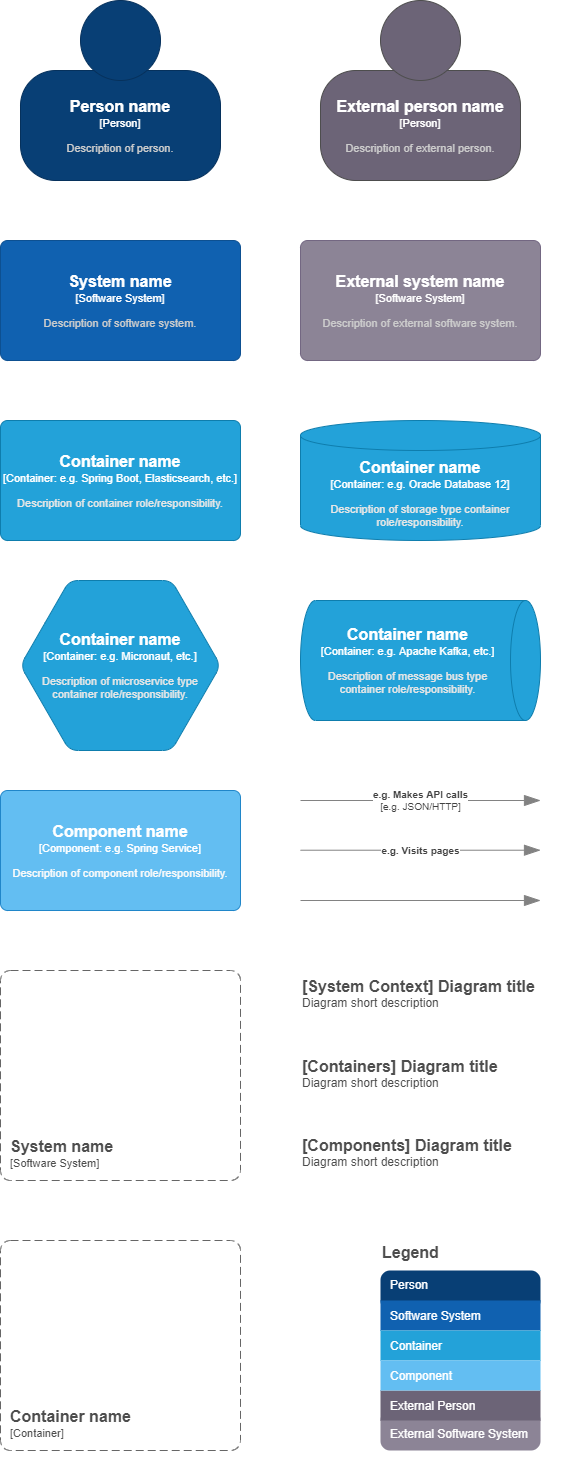

The diagram above was exported from draw.io. Its source (the exported page's mxGraphModel, read from the mxfile embedded in the PNG):
<mxGraphModel dx="1422" dy="708" grid="1" gridSize="10" guides="1" tooltips="1" connect="1" arrows="1" fold="1" page="1" pageScale="1" pageWidth="827" pageHeight="1169" math="0" shadow="0">
  <root>
    <mxCell id="0" />
    <mxCell id="1" parent="0" />
    <object label="&lt;font style=&quot;font-size: 16px&quot;&gt;&lt;b&gt;%A_NAME%&lt;/b&gt;&lt;/font&gt;&lt;br&gt;&lt;div&gt;&lt;font style=&quot;font-size: 11px&quot;&gt;[Person]&lt;/font&gt;&lt;/div&gt;&lt;div style=&quot;font-size: 10px&quot;&gt;&lt;br&gt;&lt;/div&gt;&lt;div style=&quot;font-size: 11px&quot;&gt;&lt;font color=&quot;#CCCCCC&quot;&gt;%B_DESCRIPTION%&lt;/font&gt;&lt;/div&gt;" A_NAME="Person name" B_DESCRIPTION="Description of person." placeholders="1" id="Wi09nJBMfRxhBEJCKltX-1">
      <mxCell style="shape=stencil(tZTRUsMgEEW/hsdmCNimr06s/4Fka3aSQAZwWv16STYZRaXjaDuTl3sXTu6SJUzWvlUjMMGNGoDJBybEoDRCJ3fbjb7bjOC8NdGNS1qql3tO+kRa8EUrP4IOZB7xDA3ZPjjbwQmbsADQtOAwTFV5YPw+rpkeWWtrTCSgNT6pfKpHmEIT9/IzwXixpde8LppUzI0DBHBLZnKZePw9OMUW1bXA5a3AvBDpWZTXI98MXP2DLOvo5IZG1k9Kd8/OvpjmxzxzxU0Tm/nmVWbO13tQrnPvtMe35fZIcfkUjtj3dCNyDWVix63WwYV+oO9x9PDRze7LCCfd7NNmVvn32N/SzS79XmbjHQ==);whiteSpace=wrap;html=1;rounded=1;fontColor=#ffffff;arcSize=30;allowArrows=0;rotatable=0;spacingTop=70;aspect=fixed;editable=1;metaEdit=1;resizable=0;strokeColor=#06315C;fillColor=#083F75;recursiveResize=0;expand=0;" parent="1" vertex="1">
        <mxGeometry x="60" y="40" width="200" height="180" as="geometry" />
      </mxCell>
    </object>
    <object label="&lt;font style=&quot;font-size: 16px&quot;&gt;&lt;b&gt;%A_NAME%&lt;/b&gt;&lt;/font&gt;&lt;br&gt;&lt;div&gt;&lt;font style=&quot;font-size: 11px&quot;&gt;[Software System]&lt;/font&gt;&lt;/div&gt;&lt;div style=&quot;font-size: 10px&quot;&gt;&lt;br&gt;&lt;/div&gt;&lt;div style=&quot;font-size: 11px&quot;&gt;&lt;font color=&quot;#CCCCCC&quot;&gt;%B_DESCRIPTION%&lt;/font&gt;&lt;/div&gt;" placeholders="1" A_NAME="System name" B_DESCRIPTION="Description of software system." id="Wi09nJBMfRxhBEJCKltX-2">
      <mxCell style="rounded=1;whiteSpace=wrap;html=1;fontColor=#ffffff;arcSize=6;metaEdit=1;points=[[0.25,0,0],[0.5,0,0],[0.75,0,0],[1,0.25,0],[1,0.5,0],[1,0.75,0],[0.75,1,0],[0.5,1,0],[0.25,1,0],[0,0.75,0],[0,0.5,0],[0,0.25,0]];resizable=0;editable=1;movableLabel=0;allowArrows=0;rotatable=0;imageWidth=24;fillColor=#1061B0;strokeColor=#0D5091;expand=0;recursiveResize=0;" parent="1" vertex="1">
        <mxGeometry x="40" y="280" width="240" height="120" as="geometry" />
      </mxCell>
    </object>
    <object label="&lt;font style=&quot;font-size: 16px&quot;&gt;&lt;b&gt;%A_NAME%&lt;/b&gt;&lt;/font&gt;&lt;br&gt;&lt;div&gt;&lt;font style=&quot;font-size: 11px&quot;&gt;[Software System]&lt;/font&gt;&lt;/div&gt;&lt;div style=&quot;font-size: 10px&quot;&gt;&lt;br&gt;&lt;/div&gt;&lt;div style=&quot;font-size: 11px&quot;&gt;&lt;font color=&quot;#CCCCCC&quot;&gt;%B_DESCRIPTION%&lt;/font&gt;&lt;/div&gt;" placeholders="1" A_NAME="External system name" B_DESCRIPTION="Description of external software system." id="Wi09nJBMfRxhBEJCKltX-3">
      <mxCell style="rounded=1;whiteSpace=wrap;html=1;fontColor=#ffffff;arcSize=6;metaEdit=1;points=[[0.25,0,0],[0.5,0,0],[0.75,0,0],[1,0.25,0],[1,0.5,0],[1,0.75,0],[0.75,1,0],[0.5,1,0],[0.25,1,0],[0,0.75,0],[0,0.5,0],[0,0.25,0]];resizable=0;editable=1;movableLabel=0;allowArrows=0;rotatable=0;fillColor=#8C8496;strokeColor=#736782;recursiveResize=0;expand=0;" parent="1" vertex="1">
        <mxGeometry x="340" y="280" width="240" height="120" as="geometry" />
      </mxCell>
    </object>
    <object label="&lt;font style=&quot;font-size: 16px&quot;&gt;&lt;b&gt;&lt;font style=&quot;font-size: 16px&quot;&gt;&lt;span&gt;%A_NAME%&lt;/span&gt;&lt;/font&gt;&lt;/b&gt;&lt;/font&gt;&lt;br&gt;&lt;div&gt;&lt;font style=&quot;font-size: 11px&quot;&gt;[Container: %B_TECHNOLOGY%]&lt;/font&gt;&lt;/div&gt;&lt;div style=&quot;font-size: 10px&quot;&gt;&lt;br&gt;&lt;/div&gt;&lt;div style=&quot;font-size: 11px&quot;&gt;&lt;font color=&quot;#E6E6E6&quot;&gt;%C_DESCRIPTION%&lt;/font&gt;&lt;/div&gt;" placeholders="1" A_NAME="Container name" C_DESCRIPTION="Description of container role/responsibility." B_TECHNOLOGY="e.g. Spring Boot, Elasticsearch, etc." id="Wi09nJBMfRxhBEJCKltX-4">
      <mxCell style="rounded=1;whiteSpace=wrap;html=1;fontColor=#ffffff;arcSize=6;metaEdit=1;points=[[0.25,0,0],[0.5,0,0],[0.75,0,0],[1,0.25,0],[1,0.5,0],[1,0.75,0],[0.75,1,0],[0.5,1,0],[0.25,1,0],[0,0.75,0],[0,0.5,0],[0,0.25,0]];resizable=0;editable=1;movableLabel=0;allowArrows=0;rotatable=0;autosize=0;fillColor=#23A2D9;strokeColor=#0E7DAD;expand=0;recursiveResize=0;" parent="1" vertex="1">
        <mxGeometry x="40" y="460" width="240" height="120" as="geometry" />
      </mxCell>
    </object>
    <object label="&lt;font style=&quot;font-size: 16px&quot;&gt;&lt;b&gt;&lt;font style=&quot;font-size: 16px&quot;&gt;&lt;span&gt;%A_NAME%&lt;/span&gt;&lt;/font&gt;&lt;/b&gt;&lt;/font&gt;&lt;br&gt;&lt;div&gt;&lt;font style=&quot;font-size: 11px&quot;&gt;[Container: %B_TECHNOLOGY%]&lt;/font&gt;&lt;/div&gt;&lt;div style=&quot;font-size: 10px&quot;&gt;&lt;br&gt;&lt;/div&gt;&lt;div style=&quot;font-size: 11px&quot;&gt;&lt;font color=&quot;#E6E6E6&quot;&gt;%C_DESCRIPTION%&lt;/font&gt;&lt;/div&gt;" A_NAME="Container name" B_TECHNOLOGY="e.g. Oracle Database 12" C_DESCRIPTION="Description of storage type container role/responsibility." placeholders="1" id="Wi09nJBMfRxhBEJCKltX-5">
      <mxCell style="shape=cylinder3;whiteSpace=wrap;html=1;boundedLbl=1;backgroundOutline=1;size=15;rounded=1;fontColor=#ffffff;arcSize=6;autosize=0;metaEdit=1;resizable=0;rotatable=0;allowArrows=0;fillColor=#23A2D9;strokeColor=#0E7DAD;spacingTop=0;recursiveResize=0;expand=0;" parent="1" vertex="1">
        <mxGeometry x="340" y="460" width="240" height="120" as="geometry" />
      </mxCell>
    </object>
    <object label="&lt;font style=&quot;font-size: 16px&quot;&gt;&lt;b&gt;%A_NAME%&lt;/b&gt;&lt;/font&gt;&lt;br&gt;&lt;div&gt;&lt;div&gt;&lt;font style=&quot;font-size: 11px&quot;&gt;[Component: %B_TECHNOLOGY%]&lt;/font&gt;&lt;/div&gt;&lt;/div&gt;&lt;div style=&quot;font-size: 10px&quot;&gt;&lt;br&gt;&lt;/div&gt;&lt;div style=&quot;font-size: 11px&quot;&gt;&lt;font color=&quot;#FAFAFA&quot;&gt;%C_DESCRIPTION%&lt;/font&gt;&lt;/div&gt;" placeholders="1" A_NAME="Component name" B_TECHNOLOGY="e.g. Spring Service" C_DESCRIPTION="Description of component role/responsibility." id="Wi09nJBMfRxhBEJCKltX-6">
      <mxCell style="rounded=1;whiteSpace=wrap;html=1;fontColor=#ffffff;arcSize=6;metaEdit=1;points=[[0.25,0,0],[0.5,0,0],[0.75,0,0],[1,0.25,0],[1,0.5,0],[1,0.75,0],[0.75,1,0],[0.5,1,0],[0.25,1,0],[0,0.75,0],[0,0.5,0],[0,0.25,0]];resizable=0;editable=1;movableLabel=0;allowArrows=0;rotatable=0;strokeColor=#2086C9;fillColor=#63BEF2;recursiveResize=0;expand=0;" parent="1" vertex="1">
        <mxGeometry x="40" y="830" width="240" height="120" as="geometry" />
      </mxCell>
    </object>
    <object label="&lt;div style=&quot;font-size: 16px&quot; align=&quot;left&quot;&gt;&lt;font style=&quot;font-size: 16px&quot; color=&quot;#4D4D4D&quot;&gt;&lt;b&gt;%A_NAME%&lt;br&gt;&lt;/b&gt;&lt;/font&gt;&lt;/div&gt;&lt;div align=&quot;left&quot;&gt;&lt;font style=&quot;font-size: 11px&quot; color=&quot;#4D4D4D&quot;&gt;[Software System]&lt;/font&gt;&lt;/div&gt;" placeholders="1" A_NAME="System name" id="Wi09nJBMfRxhBEJCKltX-7">
      <mxCell style="rounded=1;whiteSpace=wrap;html=1;dashed=1;arcSize=20;fillColor=none;strokeColor=#666666;fontColor=#333333;labelBackgroundColor=none;align=left;verticalAlign=bottom;labelBorderColor=none;spacingTop=0;spacing=10;dashPattern=8 4;metaEdit=1;rotatable=0;perimeter=rectanglePerimeter;noLabel=0;labelPadding=0;allowArrows=0;connectable=0;expand=0;recursiveResize=0;editable=1;pointerEvents=0;absoluteArcSize=1;" parent="1" vertex="1">
        <mxGeometry x="40" y="1010" width="240" height="210" as="geometry" />
      </mxCell>
    </object>
    <object label="&lt;div style=&quot;font-size: 16px&quot; align=&quot;left&quot;&gt;&lt;font style=&quot;font-size: 16px&quot; color=&quot;#4D4D4D&quot;&gt;&lt;b&gt;%A_NAME%&lt;br&gt;&lt;/b&gt;&lt;/font&gt;&lt;/div&gt;&lt;div align=&quot;left&quot;&gt;&lt;font style=&quot;font-size: 11px&quot; color=&quot;#4D4D4D&quot;&gt;[Container]&lt;/font&gt;&lt;/div&gt;" placeholders="1" A_NAME="Container name" id="Wi09nJBMfRxhBEJCKltX-8">
      <mxCell style="rounded=1;whiteSpace=wrap;html=1;dashed=1;arcSize=20;fillColor=none;strokeColor=#666666;fontColor=#333333;labelBackgroundColor=none;align=left;verticalAlign=bottom;labelBorderColor=none;spacingTop=0;spacing=10;dashPattern=8 4;metaEdit=1;rotatable=0;perimeter=rectanglePerimeter;noLabel=0;labelPadding=0;allowArrows=0;connectable=0;expand=0;recursiveResize=0;editable=1;pointerEvents=0;absoluteArcSize=1;" parent="1" vertex="1">
        <mxGeometry x="40" y="1280" width="240" height="210" as="geometry" />
      </mxCell>
    </object>
    <object label="&lt;div&gt;&lt;b&gt;%A_DESCRIPTION%&lt;/b&gt;&lt;br&gt;&lt;/div&gt;&lt;div&gt;[%B_TECHNOLOGY%]&lt;/div&gt;" placeholders="1" A_DESCRIPTION="e.g. Makes API calls" B_TECHNOLOGY="e.g. JSON/HTTP" id="Wi09nJBMfRxhBEJCKltX-9">
      <mxCell style="endArrow=blockThin;html=1;fontSize=10;fontColor=#404040;strokeWidth=1;endFill=1;strokeColor=#828282;elbow=vertical;metaEdit=1;endSize=14;startSize=14;jumpStyle=arc;jumpSize=16;" parent="1" edge="1">
        <mxGeometry width="50" height="50" relative="1" as="geometry">
          <mxPoint x="340" y="840" as="sourcePoint" />
          <mxPoint x="580" y="840" as="targetPoint" />
        </mxGeometry>
      </mxCell>
    </object>
    <object label="&lt;div&gt;&lt;b&gt;%A_DESCRIPTION%&lt;/b&gt;&lt;br&gt;&lt;/div&gt;" placeholders="1" A_DESCRIPTION="e.g. Visits pages" id="Wi09nJBMfRxhBEJCKltX-10">
      <mxCell style="endArrow=blockThin;html=1;fontSize=10;fontColor=#404040;strokeWidth=1;endFill=1;strokeColor=#828282;elbow=vertical;metaEdit=1;backgroundOutline=0;editable=1;endSize=14;startSize=14;jumpStyle=arc;jumpSize=16;" parent="1" edge="1">
        <mxGeometry width="50" height="50" relative="1" as="geometry">
          <mxPoint x="340" y="889.71" as="sourcePoint" />
          <mxPoint x="580" y="889.71" as="targetPoint" />
        </mxGeometry>
      </mxCell>
    </object>
    <mxCell id="Wi09nJBMfRxhBEJCKltX-11" value="" style="endArrow=blockThin;html=1;fontSize=10;fontColor=#404040;strokeColor=#828282;strokeWidth=1;endFill=1;endSize=14;startSize=14;jumpStyle=arc;jumpSize=16;" parent="1" edge="1">
      <mxGeometry width="50" height="50" relative="1" as="geometry">
        <mxPoint x="340" y="940" as="sourcePoint" />
        <mxPoint x="580" y="940" as="targetPoint" />
      </mxGeometry>
    </mxCell>
    <object label="&lt;div&gt;&lt;font color=&quot;#4D4D4D&quot;&gt;&lt;b style=&quot;font-size: 16px&quot;&gt;&lt;font style=&quot;font-size: 16px&quot;&gt;[System Context] %A_C1_DIAGRAM_NAME%&lt;br&gt;&lt;/font&gt;&lt;/b&gt;&lt;/font&gt;&lt;/div&gt;&lt;div&gt;&lt;font style=&quot;font-size: 12px&quot; color=&quot;#4D4D4D&quot;&gt;%B_C1_DIAGRAM_DESCRIPTION%&lt;br&gt;&lt;/font&gt;&lt;/div&gt;" A_C1_DIAGRAM_NAME="Diagram title" B_C1_DIAGRAM_DESCRIPTION="Diagram short description" placeholders="1" id="Wi09nJBMfRxhBEJCKltX-12">
      <mxCell style="text;html=1;strokeColor=none;fillColor=none;align=left;verticalAlign=top;whiteSpace=wrap;rounded=0;metaEdit=1;allowArrows=0;resizable=1;rotatable=0;connectable=0;recursiveResize=0;expand=0;pointerEvents=0;" parent="1" vertex="1">
        <mxGeometry x="340" y="1010" width="260" height="40" as="geometry" />
      </mxCell>
    </object>
    <object label="&lt;div style=&quot;font-size: 16px&quot;&gt;&lt;font style=&quot;font-size: 16px&quot; color=&quot;#4D4D4D&quot;&gt;&lt;b&gt;&lt;font style=&quot;font-size: 16px&quot;&gt;[Containers] %A_C2_DIAGRAM_NAME%&lt;br&gt;&lt;/font&gt;&lt;/b&gt;&lt;/font&gt;&lt;/div&gt;&lt;div&gt;&lt;font style=&quot;font-size: 12px&quot; color=&quot;#4D4D4D&quot;&gt;%B_C2_DIAGRAM_DESCRIPTION%&lt;br&gt;&lt;/font&gt;&lt;/div&gt;" placeholders="1" A_C2_DIAGRAM_NAME="Diagram title" B_C2_DIAGRAM_DESCRIPTION="Diagram short description" id="Wi09nJBMfRxhBEJCKltX-13">
      <mxCell style="text;html=1;strokeColor=none;fillColor=none;align=left;verticalAlign=top;whiteSpace=wrap;rounded=0;metaEdit=1;allowArrows=0;resizable=1;rotatable=0;pointerEvents=0;expand=0;recursiveResize=0;connectable=0;" parent="1" vertex="1">
        <mxGeometry x="340" y="1090" width="260" height="40" as="geometry" />
      </mxCell>
    </object>
    <object label="&lt;div style=&quot;font-size: 16px&quot;&gt;&lt;font style=&quot;font-size: 16px&quot; color=&quot;#4D4D4D&quot;&gt;&lt;b&gt;&lt;font style=&quot;font-size: 16px&quot;&gt;[Components] %A_C3_DIAGRAM_NAME%&lt;br&gt;&lt;/font&gt;&lt;/b&gt;&lt;/font&gt;&lt;/div&gt;&lt;div&gt;&lt;font style=&quot;font-size: 12px&quot; color=&quot;#4D4D4D&quot;&gt;%B_C3_DIAGRAM_DESCRIPTION%&lt;br&gt;&lt;/font&gt;&lt;/div&gt;" placeholders="1" A_C3_DIAGRAM_NAME="Diagram title" B_C3_DIAGRAM_DESCRIPTION="Diagram short description" id="Wi09nJBMfRxhBEJCKltX-14">
      <mxCell style="text;html=1;strokeColor=none;fillColor=none;align=left;verticalAlign=top;whiteSpace=wrap;rounded=0;metaEdit=1;allowArrows=0;resizable=1;connectable=0;recursiveResize=0;expand=0;rotatable=0;pointerEvents=0;" parent="1" vertex="1">
        <mxGeometry x="340" y="1169" width="260" height="40" as="geometry" />
      </mxCell>
    </object>
    <object label="&lt;font style=&quot;font-size: 16px&quot;&gt;&lt;b&gt;%A_NAME%&lt;/b&gt;&lt;/font&gt;&lt;br&gt;&lt;div&gt;&lt;font style=&quot;font-size: 11px&quot;&gt;[Person]&lt;/font&gt;&lt;/div&gt;&lt;div style=&quot;font-size: 10px&quot;&gt;&lt;br&gt;&lt;/div&gt;&lt;div style=&quot;font-size: 11px&quot;&gt;&lt;font color=&quot;#CCCCCC&quot;&gt;%B_DESCRIPTION%&lt;/font&gt;&lt;/div&gt;" A_NAME="External person name" B_DESCRIPTION="Description of external person." placeholders="1" id="Wi09nJBMfRxhBEJCKltX-15">
      <mxCell style="shape=stencil(tZTRUsMgEEW/hsdmCNimr06s/4Fka3aSQAZwWv16STYZRaXjaDuTl3sXTu6SJUzWvlUjMMGNGoDJBybEoDRCJ3fbjb7bjOC8NdGNS1qql3tO+kRa8EUrP4IOZB7xDA3ZPjjbwQmbsADQtOAwTFV5YPw+rpkeWWtrTCSgNT6pfKpHmEIT9/IzwXixpde8LppUzI0DBHBLZnKZePw9OMUW1bXA5a3AvBDpWZTXI98MXP2DLOvo5IZG1k9Kd8/OvpjmxzxzxU0Tm/nmVWbO13tQrnPvtMe35fZIcfkUjtj3dCNyDWVix63WwYV+oO9x9PDRze7LCCfd7NNmVvn32N/SzS79XmbjHQ==);whiteSpace=wrap;html=1;rounded=1;fontColor=#ffffff;arcSize=30;allowArrows=0;rotatable=0;spacingTop=70;aspect=fixed;editable=1;metaEdit=1;resizable=0;fillColor=#6C6477;strokeColor=#4D4D4D;recursiveResize=0;expand=0;" parent="1" vertex="1">
        <mxGeometry x="360" y="40" width="200" height="180" as="geometry" />
      </mxCell>
    </object>
    <object label="&lt;font style=&quot;font-size: 16px&quot;&gt;&lt;b&gt;&lt;font style=&quot;font-size: 16px&quot;&gt;&lt;span&gt;%A_NAME%&lt;/span&gt;&lt;/font&gt;&lt;/b&gt;&lt;/font&gt;&lt;br&gt;&lt;div&gt;&lt;font style=&quot;font-size: 11px&quot;&gt;[Container: %B_TECHNOLOGY%]&lt;/font&gt;&lt;/div&gt;&lt;div style=&quot;font-size: 10px&quot;&gt;&lt;br&gt;&lt;/div&gt;&lt;div style=&quot;font-size: 11px&quot;&gt;&lt;font color=&quot;#E6E6E6&quot;&gt;%C_DESCRIPTION%&lt;/font&gt;&lt;/div&gt;" A_NAME="Container name" B_TECHNOLOGY="e.g. Apache Kafka, etc." C_DESCRIPTION="Description of message bus type container role/responsibility." placeholders="1" id="Wi09nJBMfRxhBEJCKltX-16">
      <mxCell style="shape=cylinder3;whiteSpace=wrap;html=1;boundedLbl=1;backgroundOutline=0;size=15;fontFamily=Helvetica;fontSize=12;fontColor=#ffffff;strokeColor=#0E7DAD;rounded=1;fillColor=#23A2D9;arcSize=6;rotation=90;textDirection=ltr;verticalAlign=middle;horizontal=0;allowArrows=0;recursiveResize=0;expand=0;resizable=0;rotatable=0;metaEdit=1;" parent="1" vertex="1">
        <mxGeometry x="400" y="580" width="120" height="240" as="geometry" />
      </mxCell>
    </object>
    <object label="&lt;font style=&quot;font-size: 16px&quot;&gt;&lt;b&gt;&lt;font style=&quot;font-size: 16px&quot;&gt;&lt;span&gt;%A_NAME%&lt;/span&gt;&lt;/font&gt;&lt;/b&gt;&lt;/font&gt;&lt;br&gt;&lt;div&gt;&lt;font style=&quot;font-size: 11px&quot;&gt;[Container: %B_TECHNOLOGY%]&lt;/font&gt;&lt;/div&gt;&lt;div style=&quot;font-size: 10px&quot;&gt;&lt;br&gt;&lt;/div&gt;&lt;div style=&quot;font-size: 11px&quot;&gt;&lt;font color=&quot;#E6E6E6&quot;&gt;%C_DESCRIPTION%&lt;/font&gt;&lt;/div&gt;" placeholders="1" A_NAME="Container name" B_TECHNOLOGY="e.g. Micronaut, etc." C_DESCRIPTION="Description of microservice type container role/responsibility." id="Wi09nJBMfRxhBEJCKltX-17">
      <mxCell style="shape=hexagon;perimeter=hexagonPerimeter2;whiteSpace=wrap;html=1;fixedSize=1;fontFamily=Helvetica;fontSize=12;fontColor=#ffffff;strokeColor=#0E7DAD;gradientColor=none;size=48.95238095238096;rounded=1;fillColor=#23A2D9;arcSize=18;allowArrows=0;connectable=1;expand=0;recursiveResize=0;metaEdit=1;editable=1;rotatable=0;spacing=10;resizable=0;" parent="1" vertex="1">
        <mxGeometry x="60" y="620" width="200" height="170" as="geometry" />
      </mxCell>
    </object>
    <mxCell id="Wi09nJBMfRxhBEJCKltX-18" value="" style="group;allowArrows=0;recursiveResize=0;dropTarget=0;expand=0;editable=0;resizable=0;rotatable=0;" parent="1" vertex="1" connectable="0">
      <mxGeometry x="420" y="1280" width="160" height="210" as="geometry" />
    </mxCell>
    <mxCell id="Wi09nJBMfRxhBEJCKltX-19" value="&lt;span style=&quot;font-size: 12px;&quot;&gt;&lt;font style=&quot;font-size: 12px;&quot;&gt;External Software System&lt;br style=&quot;font-size: 12px;&quot;&gt;&lt;/font&gt;&lt;/span&gt;" style="rounded=1;whiteSpace=wrap;html=1;metaEdit=0;editable=0;resizable=0;rotatable=0;allowArrows=0;fontStyle=0;fontSize=12;align=left;spacing=5;strokeColor=none;arcSize=24;spacingBottom=-5;spacingLeft=5;connectable=0;fillColor=#8C8496;fontColor=#FFFFFF;" parent="Wi09nJBMfRxhBEJCKltX-18" vertex="1">
      <mxGeometry y="170" width="160" height="40" as="geometry" />
    </mxCell>
    <mxCell id="Wi09nJBMfRxhBEJCKltX-20" value="&lt;span style=&quot;font-size: 12px;&quot;&gt;&lt;font style=&quot;font-size: 12px;&quot;&gt;External Person&lt;br style=&quot;font-size: 12px;&quot;&gt;&lt;/font&gt;&lt;/span&gt;" style="rounded=0;whiteSpace=wrap;html=1;metaEdit=0;editable=0;resizable=0;rotatable=0;allowArrows=0;fontStyle=0;fontSize=12;align=left;spacing=5;strokeColor=none;spacingLeft=5;connectable=0;fillColor=#6C6477;fontColor=#FFFFFF;" parent="Wi09nJBMfRxhBEJCKltX-18" vertex="1">
      <mxGeometry y="150" width="160" height="30" as="geometry" />
    </mxCell>
    <mxCell id="Wi09nJBMfRxhBEJCKltX-21" value="&lt;span style=&quot;font-size: 12px;&quot;&gt;&lt;font style=&quot;font-size: 12px;&quot;&gt;Person&lt;br style=&quot;font-size: 12px;&quot;&gt;&lt;/font&gt;&lt;/span&gt;" style="rounded=1;whiteSpace=wrap;html=1;metaEdit=0;editable=0;resizable=0;rotatable=0;allowArrows=0;fontStyle=0;fontSize=12;align=left;spacing=5;strokeColor=none;absoluteArcSize=0;arcSize=24;verticalAlign=middle;spacingLeft=5;spacingTop=-12;container=0;connectable=0;fillColor=#083F75;fontColor=#FFFFFF;" parent="Wi09nJBMfRxhBEJCKltX-18" vertex="1">
      <mxGeometry y="30" width="160" height="40" as="geometry" />
    </mxCell>
    <mxCell id="Wi09nJBMfRxhBEJCKltX-22" value="&lt;span style=&quot;font-size: 12px;&quot;&gt;&lt;font style=&quot;font-size: 12px;&quot;&gt;Software System&lt;/font&gt;&lt;/span&gt;" style="rounded=0;whiteSpace=wrap;html=1;metaEdit=0;editable=0;resizable=0;rotatable=0;allowArrows=0;fontStyle=0;fontSize=12;align=left;spacing=5;strokeColor=none;spacingLeft=5;connectable=0;fillColor=#1061B0;fontColor=#FFFFFF;" parent="Wi09nJBMfRxhBEJCKltX-18" vertex="1">
      <mxGeometry y="60" width="160" height="30" as="geometry" />
    </mxCell>
    <mxCell id="Wi09nJBMfRxhBEJCKltX-23" value="&lt;span style=&quot;font-size: 12px;&quot;&gt;&lt;font style=&quot;font-size: 12px;&quot;&gt;Container&lt;/font&gt;&lt;/span&gt;" style="rounded=0;whiteSpace=wrap;html=1;metaEdit=0;editable=0;resizable=0;rotatable=0;allowArrows=0;fontStyle=0;fontSize=12;align=left;spacing=5;strokeColor=none;spacingLeft=5;connectable=0;fillColor=#23A2D9;fontColor=#FFFFFF;" parent="Wi09nJBMfRxhBEJCKltX-18" vertex="1">
      <mxGeometry y="90" width="160" height="30" as="geometry" />
    </mxCell>
    <mxCell id="Wi09nJBMfRxhBEJCKltX-24" value="&lt;font style=&quot;font-size: 12px;&quot;&gt;Component&lt;/font&gt;" style="rounded=0;whiteSpace=wrap;html=1;metaEdit=0;editable=0;resizable=0;rotatable=0;allowArrows=0;fontStyle=0;fontSize=12;align=left;spacing=5;strokeColor=none;spacingLeft=5;connectable=0;fillColor=#63BEF2;fontColor=#FFFFFF;" parent="Wi09nJBMfRxhBEJCKltX-18" vertex="1">
      <mxGeometry y="120" width="160" height="30" as="geometry" />
    </mxCell>
    <mxCell id="Wi09nJBMfRxhBEJCKltX-25" value="&lt;div style=&quot;font-size: 16px&quot;&gt;&lt;font style=&quot;font-size: 16px&quot;&gt;Legend&lt;/font&gt;&lt;/div&gt;&lt;div style=&quot;font-size: 16px&quot;&gt;&lt;font style=&quot;font-size: 16px&quot;&gt;&lt;br&gt;&lt;/font&gt;&lt;/div&gt;&lt;div style=&quot;font-size: 16px&quot;&gt;&lt;font style=&quot;font-size: 16px&quot;&gt;&lt;br&gt;&lt;/font&gt;&lt;/div&gt;&lt;div style=&quot;font-size: 16px&quot;&gt;&lt;font style=&quot;font-size: 16px&quot;&gt;&lt;br&gt;&lt;/font&gt;&lt;/div&gt;&lt;div style=&quot;font-size: 16px&quot;&gt;&lt;font style=&quot;font-size: 16px&quot;&gt;&lt;br&gt;&lt;/font&gt;&lt;/div&gt;&lt;div style=&quot;font-size: 16px&quot;&gt;&lt;font style=&quot;font-size: 16px&quot;&gt;&lt;br&gt;&lt;/font&gt;&lt;/div&gt;&lt;div style=&quot;font-size: 16px&quot;&gt;&lt;font style=&quot;font-size: 16px&quot;&gt;&lt;br&gt;&lt;/font&gt;&lt;/div&gt;&lt;div style=&quot;font-size: 16px&quot;&gt;&lt;font style=&quot;font-size: 16px&quot;&gt;&lt;br&gt;&lt;/font&gt;&lt;/div&gt;&lt;div style=&quot;font-size: 16px&quot;&gt;&lt;font style=&quot;font-size: 16px&quot;&gt;&lt;br&gt;&lt;/font&gt;&lt;/div&gt;&lt;div style=&quot;font-size: 16px&quot;&gt;&lt;font style=&quot;font-size: 16px&quot;&gt;&lt;br&gt;&lt;/font&gt;&lt;/div&gt;&lt;div style=&quot;font-size: 16px&quot;&gt;&lt;font style=&quot;font-size: 16px&quot;&gt;&lt;br&gt;&lt;/font&gt;&lt;/div&gt;&lt;div style=&quot;font-size: 16px&quot;&gt;&lt;font style=&quot;font-size: 16px&quot;&gt;&lt;br&gt;&lt;/font&gt;&lt;/div&gt;" style="text;html=1;strokeColor=none;fillColor=none;align=left;verticalAlign=top;whiteSpace=wrap;rounded=0;labelBackgroundColor=none;fontSize=14;fontColor=#4D4D4D;fontStyle=1;rotatable=0;editable=0;resizable=0;allowArrows=0;connectable=0;dashed=1;dashPattern=1 4;glass=1;recursiveResize=0;expand=0;spacing=2;spacingTop=-4;movable=0;cloneable=0;deletable=0;" parent="Wi09nJBMfRxhBEJCKltX-18" vertex="1">
      <mxGeometry width="160" height="210" as="geometry" />
    </mxCell>
  </root>
</mxGraphModel>